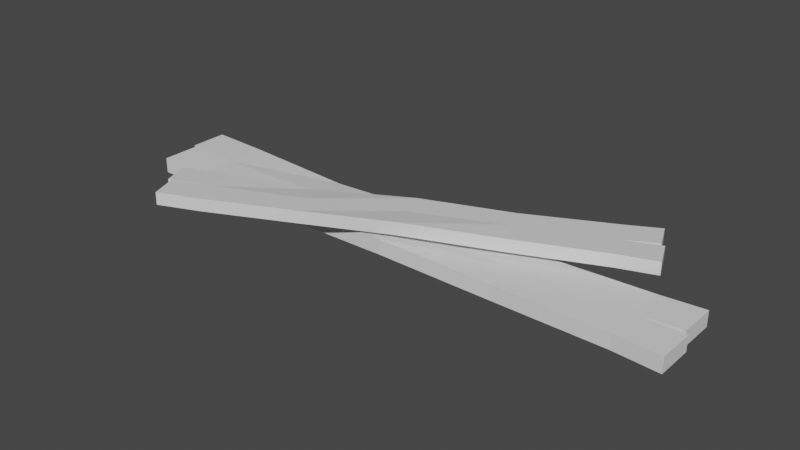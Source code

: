# Source: boards.blend  (saved by Blender 3.2.14; exported with 4.5.12 LTS)
import bpy
from mathutils import Matrix  # noqa: F401  (used for matrix-valued properties, if any)

bpy.ops.wm.read_factory_settings(use_empty=True)
scene = bpy.context.scene
scene.name = 'Scene'

# ---- collections
col_collection = bpy.data.collections.new('Collection'); scene.collection.children.link(col_collection)

# ---- materials (node trees are filled in below, after node groups)
mat_material = bpy.data.materials.new('Material')
mat_material.alpha_threshold = 0.0
mat_material.use_transparent_shadow = False
mat_material.line_color = (0.0, 0.0, 0.0, 1.0)
mat_material_001 = bpy.data.materials.new('Material.001')
mat_material_001.alpha_threshold = 0.0
mat_material_001.use_transparent_shadow = False
mat_material_001.line_color = (0.0, 0.0, 0.0, 1.0)

# ---- material node trees
mat_material.use_nodes = True; mat_material.node_tree.nodes.clear()
_N = mat_material.node_tree.nodes; _L = mat_material.node_tree.links
n0 = _N.new('ShaderNodeOutputMaterial'); n0.name = 'Material Output'; n0.location = (300, 300)
n1 = _N.new('ShaderNodeBsdfPrincipled'); n1.name = 'Principled BSDF'; n1.location = (10, 300)
n1.distribution = 'GGX'
n1.subsurface_method = 'RANDOM_WALK_SKIN'
n1.inputs[2].default_value = 0.4
n1.inputs[3].default_value = 1.45
n1.inputs[27].default_value = (0.0, 0.0, 0.0, 1.0)
n1.inputs[28].default_value = 1.0
_L.new(n1.outputs[0], n0.inputs[0])
n0.is_active_output = True
mat_material_001.use_nodes = True; mat_material_001.node_tree.nodes.clear()
_N = mat_material_001.node_tree.nodes; _L = mat_material_001.node_tree.links
n0 = _N.new('ShaderNodeOutputMaterial'); n0.name = 'Material Output'; n0.location = (300, 300)
n1 = _N.new('ShaderNodeBsdfPrincipled'); n1.name = 'Principled BSDF'; n1.location = (10, 300)
n1.distribution = 'GGX'
n1.subsurface_method = 'RANDOM_WALK_SKIN'
n1.inputs[2].default_value = 0.4
n1.inputs[3].default_value = 1.45
n1.inputs[27].default_value = (0.0, 0.0, 0.0, 1.0)
n1.inputs[28].default_value = 1.0
_L.new(n1.outputs[0], n0.inputs[0])
n0.is_active_output = True

# ---- world
world_world = bpy.data.worlds.new('World'); scene.world = world_world
world_world.use_nodes = True; world_world.node_tree.nodes.clear()
_N = world_world.node_tree.nodes; _L = world_world.node_tree.links
n0 = _N.new('ShaderNodeOutputWorld'); n0.name = 'World Output'; n0.location = (300, 300)
n1 = _N.new('ShaderNodeBackground'); n1.name = 'Background'; n1.location = (10, 300)
n1.inputs[0].default_value = (0.05088, 0.05088, 0.05088, 1.0)
_L.new(n1.outputs[0], n0.inputs[0])
n0.is_active_output = True
world_world.color = (0.05088, 0.05088, 0.05088)
world_world.use_sun_shadow = False
world_world.sun_shadow_jitter_overblur = 0.0

# ---- meshes
me_cube = bpy.data.meshes.new('Cube')
me_cube.from_pydata([(3.0, 0.5, 0.1), (3.0, 0.5, -0.1), (3.0, -0.4663, 0.1), (3.0, -0.4663, -0.1), (-3.0, 0.5, 0.1), (-3.0, 0.5, -0.1), (-3.0, -0.5, 0.1), (-3.0, -0.5, -0.1), (-3.0, 0.0, -0.1), (3.0, 0.0, 0.1), (-3.0, 0.0, 0.1), (3.0, 0.0, -0.1), (3.545, 0.5481, 0.1), (3.545, 0.5481, -0.1), (3.545, 0.0481, -0.1), (3.545, 0.0481, 0.1), (3.598, -0.5112, 0.1), (3.598, -0.5112, -0.1), (3.598, -0.01119, 0.1), (3.598, -0.01119, -0.1), (-3.685, -0.03834, -0.07158), (-3.685, -0.5383, -0.07158), (-3.685, -0.5383, 0.1284), (-3.685, -0.03834, 0.1284), (-3.784, 0.5329, 0.1), (-3.784, 0.5329, -0.1), (-3.784, 0.03289, 0.1), (-3.784, 0.03289, -0.1), (0.0, 0.5, -0.1), (0.0, -0.5, 0.149), (0.0, -0.5, -0.05102), (0.0, 0.5, 0.1), (0.0, 0.0, -0.1), (0.0, 0.0, 0.1), (-1.5, 0.4609, -0.1469), (-1.5, -0.4539, 0.1), (-1.5, 0.0, -0.1), (-1.5, -0.4539, -0.1), (-1.5, 0.4609, 0.05312), (-1.5, 0.0, 0.1), (1.5, -0.4539, -0.1), (1.5, 0.4251, 0.1), (1.5, 0.0, 0.1), (1.5, 0.4251, -0.1), (1.5, -0.4539, 0.1), (1.5, 0.0, -0.1)], [], [(39, 10, 6, 35), (37, 35, 6, 7), (10, 4, 24, 26), (45, 11, 3, 40), (9, 2, 16, 18), (43, 41, 0, 1), (1, 0, 12, 13), (43, 1, 11, 45), (8, 7, 21, 20), (38, 4, 10, 39), (13, 12, 15, 14), (0, 9, 15, 12), (11, 1, 13, 14), (9, 11, 14, 15), (19, 18, 16, 17), (11, 9, 18, 19), (2, 3, 17, 16), (3, 11, 19, 17), (21, 22, 23, 20), (10, 8, 20, 23), (7, 6, 22, 21), (6, 10, 23, 22), (27, 26, 24, 25), (8, 10, 26, 27), (4, 5, 25, 24), (5, 8, 27, 25), (41, 31, 33, 42), (34, 28, 32, 36), (34, 38, 31, 28), (36, 32, 30, 37), (40, 44, 29, 30), (42, 33, 29, 44), (8, 36, 37, 7), (5, 4, 38, 34), (5, 34, 36, 8), (31, 38, 39, 33), (30, 29, 35, 37), (33, 39, 35, 29), (9, 42, 44, 2), (3, 2, 44, 40), (0, 41, 42, 9), (28, 43, 45, 32), (28, 31, 41, 43), (32, 45, 40, 30)])
_uv = me_cube.uv_layers.new(name='UVMap')
_uv.uv.foreach_set('vector', [0.07237, 0.6906, 0.0728, 0.8938, 0.005066, 0.894, 0.01089, 0.6908, 0.3241, 0.296, 0.297, 0.296, 0.297, 0.09278, 0.3241, 0.09278, 0.0728, 0.8938, 0.1405, 0.8937, 0.1452, 0.9999, 0.07747, 1.0, 0.2167, 0.7158, 0.2163, 0.919, 0.1531, 0.9189, 0.1552, 0.7157, 0.07111, 0.08098, 0.007944, 0.08111, 0.001695, 0.0001366, 0.06943, 0.0, 0.3305, 0.7156, 0.3576, 0.7156, 0.3576, 0.9189, 0.3305, 0.9189, 0.3305, 0.9189, 0.3576, 0.9189, 0.3576, 0.9928, 0.3305, 0.9928, 0.2743, 0.7159, 0.284, 0.9192, 0.2163, 0.919, 0.2167, 0.7158, 0.218, 0.1062, 0.1503, 0.106, 0.1452, 0.01325, 0.2129, 0.01338, 0.1349, 0.6905, 0.1405, 0.8937, 0.0728, 0.8938, 0.07237, 0.6906, 0.4118, 0.3356, 0.3847, 0.3356, 0.3847, 0.2679, 0.4118, 0.2679, 0.1388, 0.08084, 0.07111, 0.08098, 0.07747, 0.007144, 0.1452, 0.007008, 0.2163, 0.919, 0.284, 0.9192, 0.2904, 0.993, 0.2227, 0.9929, 0.3847, 0.355, 0.3576, 0.355, 0.3576, 0.2811, 0.3847, 0.2811, 0.4118, 0.2679, 0.3847, 0.2679, 0.3847, 0.2001, 0.4118, 0.2001, 0.3576, 0.2001, 0.3847, 0.2001, 0.3847, 0.2811, 0.3576, 0.2811, 0.297, 0.9057, 0.3241, 0.9057, 0.3241, 0.9866, 0.297, 0.9866, 0.1531, 0.9189, 0.2163, 0.919, 0.2146, 1.0, 0.1469, 0.9999, 0.3847, 0.1061, 0.4117, 0.1061, 0.4117, 0.1739, 0.3847, 0.1739, 0.3847, 0.199, 0.3576, 0.2001, 0.3576, 0.1073, 0.3847, 0.1061, 0.3241, 0.09278, 0.297, 0.09278, 0.2932, 0.0, 0.3203, 0.0, 0.005066, 0.894, 0.0728, 0.8938, 0.06773, 0.9866, 0.0, 0.9868, 0.4118, 0.06774, 0.3847, 0.06774, 0.3847, 0.0, 0.4118, 2.98e-08, 0.3576, 0.0, 0.3847, 0.0, 0.3847, 0.1061, 0.3576, 0.1061, 0.3576, 0.1061, 0.3305, 0.1061, 0.3305, 0.0, 0.3576, 0.0, 0.2857, 0.1063, 0.218, 0.1062, 0.2227, 0.0, 0.2904, 0.0001366, 0.1291, 0.2841, 0.1397, 0.4873, 0.07195, 0.4874, 0.07153, 0.2842, 0.2801, 0.3095, 0.2849, 0.5127, 0.2172, 0.5126, 0.2176, 0.3094, 0.3241, 0.3093, 0.3512, 0.3093, 0.3576, 0.5125, 0.3305, 0.5125, 0.2176, 0.3094, 0.2172, 0.5126, 0.1493, 0.5124, 0.1561, 0.3092, 0.3241, 0.7025, 0.297, 0.7025, 0.2904, 0.4992, 0.3175, 0.4992, 0.07153, 0.2842, 0.07195, 0.4874, 0.004112, 0.4876, 0.01004, 0.2843, 0.218, 0.1062, 0.2176, 0.3094, 0.1561, 0.3092, 0.1503, 0.106, 0.3305, 0.1061, 0.3576, 0.1061, 0.3512, 0.3093, 0.3241, 0.3093, 0.2857, 0.1063, 0.2801, 0.3095, 0.2176, 0.3094, 0.218, 0.1062, 0.1397, 0.4873, 0.1349, 0.6905, 0.07237, 0.6906, 0.07195, 0.4874, 0.3175, 0.4992, 0.2904, 0.4992, 0.297, 0.296, 0.3241, 0.296, 0.07195, 0.4874, 0.07237, 0.6906, 0.01089, 0.6908, 0.004112, 0.4876, 0.07111, 0.08098, 0.07153, 0.2842, 0.01004, 0.2843, 0.007944, 0.08111, 0.3241, 0.9057, 0.297, 0.9057, 0.297, 0.7025, 0.3241, 0.7025, 0.1388, 0.08084, 0.1291, 0.2841, 0.07153, 0.2842, 0.07111, 0.08098, 0.2849, 0.5127, 0.2743, 0.7159, 0.2167, 0.7158, 0.2172, 0.5126, 0.3305, 0.5125, 0.3576, 0.5125, 0.3576, 0.7156, 0.3305, 0.7156, 0.2172, 0.5126, 0.2167, 0.7158, 0.1552, 0.7157, 0.1493, 0.5124])
me_cube.materials.append(mat_material)
me_cube.use_mirror_vertex_groups = False
me_cube.update()
me_cube_001 = bpy.data.meshes.new('Cube.001')
me_cube_001.from_pydata([(2.104, 1.327, 0.3027), (2.107, 1.321, 0.1393), (2.408, 0.5987, 0.3347), (2.412, 0.5928, 0.1713), (-2.422, -0.5674, 0.2795), (-2.419, -0.5733, 0.1161), (-2.107, -1.321, 0.3126), (-2.104, -1.327, 0.1492), (-2.261, -0.9501, 0.1326), (2.261, 0.9501, 0.3192), (-2.265, -0.9443, 0.296), (2.265, 0.9443, 0.1558), (2.499, 1.535, 0.3032), (2.503, 1.529, 0.1398), (2.66, 1.153, 0.1563), (2.657, 1.158, 0.3198), (2.873, 0.7536, 0.3385), (2.877, 0.7477, 0.1751), (2.716, 1.13, 0.3219), (2.719, 1.125, 0.1585), (-2.766, -1.194, 0.1545), (-2.608, -1.571, 0.171), (-2.612, -1.565, 0.3344), (-2.769, -1.189, 0.3179), (-3.024, -0.7901, 0.2753), (-3.02, -0.7959, 0.1119), (-2.866, -1.167, 0.2919), (-2.863, -1.173, 0.1285), (-0.156, 0.374, 0.1277), (0.1552, -0.3725, 0.3642), (0.1585, -0.3784, 0.2008), (-0.1593, 0.3798, 0.2911), (0.001636, -0.002908, 0.1442), (-0.001636, 0.002908, 0.3076), (-1.274, -0.1304, 0.08485), (-0.99, -0.8128, 0.3169), (-1.13, -0.4765, 0.1384), (-0.9867, -0.8186, 0.1535), (-1.278, -0.1246, 0.2483), (-1.133, -0.4707, 0.3018), (1.276, 0.1286, 0.1651), (0.9958, 0.7969, 0.2994), (1.13, 0.4765, 0.3134), (0.999, 0.7911, 0.1359), (1.273, 0.1344, 0.3285), (1.133, 0.4707, 0.15)], [], [(39, 10, 6, 35), (37, 35, 6, 7), (10, 4, 24, 26), (45, 11, 3, 40), (9, 2, 16, 18), (43, 41, 0, 1), (1, 0, 12, 13), (43, 1, 11, 45), (8, 7, 21, 20), (38, 4, 10, 39), (13, 12, 15, 14), (0, 9, 15, 12), (11, 1, 13, 14), (9, 11, 14, 15), (19, 18, 16, 17), (11, 9, 18, 19), (2, 3, 17, 16), (3, 11, 19, 17), (21, 22, 23, 20), (10, 8, 20, 23), (7, 6, 22, 21), (6, 10, 23, 22), (27, 26, 24, 25), (8, 10, 26, 27), (4, 5, 25, 24), (5, 8, 27, 25), (41, 31, 33, 42), (34, 28, 32, 36), (34, 38, 31, 28), (36, 32, 30, 37), (40, 44, 29, 30), (42, 33, 29, 44), (8, 36, 37, 7), (5, 4, 38, 34), (5, 34, 36, 8), (31, 38, 39, 33), (30, 29, 35, 37), (33, 39, 35, 29), (9, 42, 44, 2), (3, 2, 44, 40), (0, 41, 42, 9), (28, 43, 45, 32), (28, 31, 41, 43), (32, 45, 40, 30)])
_uv = me_cube_001.uv_layers.new(name='UVMap')
_uv.uv.foreach_set('vector', [0.07237, 0.6906, 0.0728, 0.8938, 0.005066, 0.894, 0.01089, 0.6908, 0.3241, 0.296, 0.297, 0.296, 0.297, 0.09278, 0.3241, 0.09278, 0.0728, 0.8938, 0.1405, 0.8937, 0.1452, 0.9999, 0.07747, 1.0, 0.2167, 0.7158, 0.2163, 0.919, 0.1531, 0.9189, 0.1552, 0.7157, 0.07111, 0.08098, 0.007944, 0.08111, 0.001695, 0.0001366, 0.06943, 0.0, 0.3305, 0.7156, 0.3576, 0.7156, 0.3576, 0.9189, 0.3305, 0.9189, 0.3305, 0.9189, 0.3576, 0.9189, 0.3576, 0.9928, 0.3305, 0.9928, 0.2743, 0.7159, 0.284, 0.9192, 0.2163, 0.919, 0.2167, 0.7158, 0.218, 0.1062, 0.1503, 0.106, 0.1452, 0.01325, 0.2129, 0.01338, 0.1349, 0.6905, 0.1405, 0.8937, 0.0728, 0.8938, 0.07237, 0.6906, 0.4118, 0.3356, 0.3847, 0.3356, 0.3847, 0.2679, 0.4118, 0.2679, 0.1388, 0.08084, 0.07111, 0.08098, 0.07747, 0.007144, 0.1452, 0.007008, 0.2163, 0.919, 0.284, 0.9192, 0.2904, 0.993, 0.2227, 0.9929, 0.3847, 0.355, 0.3576, 0.355, 0.3576, 0.2811, 0.3847, 0.2811, 0.4118, 0.2679, 0.3847, 0.2679, 0.3847, 0.2001, 0.4118, 0.2001, 0.3576, 0.2001, 0.3847, 0.2001, 0.3847, 0.2811, 0.3576, 0.2811, 0.297, 0.9057, 0.3241, 0.9057, 0.3241, 0.9866, 0.297, 0.9866, 0.1531, 0.9189, 0.2163, 0.919, 0.2146, 1.0, 0.1469, 0.9999, 0.3847, 0.1061, 0.4117, 0.1061, 0.4117, 0.1739, 0.3847, 0.1739, 0.3847, 0.199, 0.3576, 0.2001, 0.3576, 0.1073, 0.3847, 0.1061, 0.3241, 0.09278, 0.297, 0.09278, 0.2932, 0.0, 0.3203, 0.0, 0.005066, 0.894, 0.0728, 0.8938, 0.06773, 0.9866, 0.0, 0.9868, 0.4118, 0.06774, 0.3847, 0.06774, 0.3847, 0.0, 0.4118, 2.98e-08, 0.3576, 0.0, 0.3847, 0.0, 0.3847, 0.1061, 0.3576, 0.1061, 0.3576, 0.1061, 0.3305, 0.1061, 0.3305, 0.0, 0.3576, 0.0, 0.2857, 0.1063, 0.218, 0.1062, 0.2227, 0.0, 0.2904, 0.0001366, 0.1291, 0.2841, 0.1397, 0.4873, 0.07195, 0.4874, 0.07153, 0.2842, 0.2801, 0.3095, 0.2849, 0.5127, 0.2172, 0.5126, 0.2176, 0.3094, 0.3241, 0.3093, 0.3512, 0.3093, 0.3576, 0.5125, 0.3305, 0.5125, 0.2176, 0.3094, 0.2172, 0.5126, 0.1493, 0.5124, 0.1561, 0.3092, 0.3241, 0.7025, 0.297, 0.7025, 0.2904, 0.4992, 0.3175, 0.4992, 0.07153, 0.2842, 0.07195, 0.4874, 0.004112, 0.4876, 0.01004, 0.2843, 0.218, 0.1062, 0.2176, 0.3094, 0.1561, 0.3092, 0.1503, 0.106, 0.3305, 0.1061, 0.3576, 0.1061, 0.3512, 0.3093, 0.3241, 0.3093, 0.2857, 0.1063, 0.2801, 0.3095, 0.2176, 0.3094, 0.218, 0.1062, 0.1397, 0.4873, 0.1349, 0.6905, 0.07237, 0.6906, 0.07195, 0.4874, 0.3175, 0.4992, 0.2904, 0.4992, 0.297, 0.296, 0.3241, 0.296, 0.07195, 0.4874, 0.07237, 0.6906, 0.01089, 0.6908, 0.004112, 0.4876, 0.07111, 0.08098, 0.07153, 0.2842, 0.01004, 0.2843, 0.007944, 0.08111, 0.3241, 0.9057, 0.297, 0.9057, 0.297, 0.7025, 0.3241, 0.7025, 0.1388, 0.08084, 0.1291, 0.2841, 0.07153, 0.2842, 0.07111, 0.08098, 0.2849, 0.5127, 0.2743, 0.7159, 0.2167, 0.7158, 0.2172, 0.5126, 0.3305, 0.5125, 0.3576, 0.5125, 0.3576, 0.7156, 0.3305, 0.7156, 0.2172, 0.5126, 0.2167, 0.7158, 0.1552, 0.7157, 0.1493, 0.5124])
me_cube_001.materials.append(mat_material_001)
me_cube_001.use_mirror_vertex_groups = False
me_cube_001.update()

# ---- objects
ob_cube = bpy.data.objects.new('Cube', me_cube)
ob_cube_001 = bpy.data.objects.new('Cube.001', me_cube_001)

# ---- transforms, parenting, visibility, modifiers, constraints
ob_cube.location = (0.0, 0.0, 0.0)
ob_cube.lock_rotations_4d = False
ob_cube.empty_display_type = 'ARROWS'
ob_cube.lineart.crease_threshold = 0.0
ob_cube_001.location = (0.0, 0.0, 0.0)
ob_cube_001.lock_rotations_4d = False
ob_cube_001.empty_display_type = 'ARROWS'
ob_cube_001.lineart.crease_threshold = 0.0

# ---- collection membership
col_collection.objects.link(ob_cube)
col_collection.objects.link(ob_cube_001)

# ---- scene / render settings (as saved in the file)
scene.frame_start = 1; scene.frame_end = 250; scene.frame_set(1)
scene.render.engine = 'BLENDER_EEVEE_NEXT'
scene.cycles.sampling_pattern = 'TABULATED_SOBOL'
scene.cycles.use_light_tree = False
scene.view_settings.view_transform = 'Filmic'
bpy.context.view_layer.update()

# ---- added for rendering (the .blend has no active camera and no usable light): camera, sun
cam_auto = bpy.data.cameras.new('AutoCamera')
cam_auto.lens = 50.0
cam_auto.sensor_width = 36.0
cam_auto.clip_end = 1000.0
ob_auto_camera = bpy.data.objects.new('AutoCamera', cam_auto)
scene.collection.objects.link(ob_auto_camera)
ob_auto_camera.location = (7.33176, -8.92758, 6.04842)
ob_auto_camera.rotation_euler = (1.09748, -7.21219e-08, 0.694738)
scene.camera = ob_auto_camera
light_auto_sun = bpy.data.lights.new('AutoSun', 'SUN')
light_auto_sun.energy = 3.0
light_auto_sun.angle = 0.0523599
ob_auto_sun = bpy.data.objects.new('AutoSun', light_auto_sun)
scene.collection.objects.link(ob_auto_sun)
ob_auto_sun.rotation_euler = (0.872665, 0.174533, 0.523599)
bpy.context.view_layer.update()
